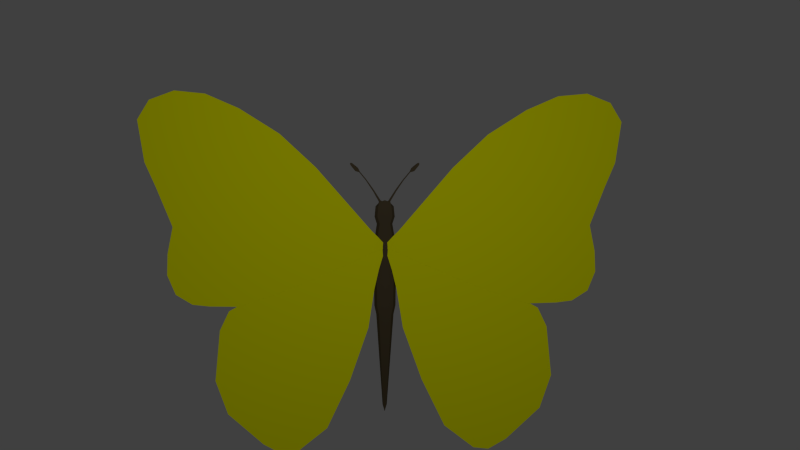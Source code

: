 # Source: butterfly.blend  (saved by Blender 2.70.0; exported with 4.5.12 LTS)
import bpy
from mathutils import Matrix  # noqa: F401  (used for matrix-valued properties, if any)

bpy.ops.wm.read_factory_settings(use_empty=True)
scene = bpy.context.scene
scene.name = 'Scene'

# ---- collections
col_collection_1 = bpy.data.collections.new('Collection 1'); scene.collection.children.link(col_collection_1)

# ---- materials (node trees are filled in below, after node groups)
mat_body = bpy.data.materials.new('body')
mat_body.alpha_threshold = 0.0
mat_body.use_transparent_shadow = False
mat_body.diffuse_color = (0.0985, 0.07469, 0.0419, 1.0)
mat_body.roughness = 0.5
mat_body.specular_intensity = 0.04839
mat_body.line_color = (0.0, 0.0, 0.0, 1.0)
mat_wing = bpy.data.materials.new('wing')
mat_wing.alpha_threshold = 0.0
mat_wing.use_transparent_shadow = False
mat_wing.diffuse_color = (0.9768, 1.0, 0.0, 1.0)
mat_wing.roughness = 0.5
mat_wing.specular_intensity = 0.0
mat_wing.line_color = (0.0, 0.0, 0.0, 1.0)

# ---- node groups
ng_auto_smooth = bpy.data.node_groups.new('Auto Smooth', 'GeometryNodeTree')
_s = ng_auto_smooth.interface.new_socket(name='Geometry', in_out='OUTPUT', socket_type='NodeSocketGeometry')
_s = ng_auto_smooth.interface.new_socket(name='Geometry', in_out='INPUT', socket_type='NodeSocketGeometry')
_s = ng_auto_smooth.interface.new_socket(name='Angle', in_out='INPUT', socket_type='NodeSocketFloat')
_s.subtype = 'ANGLE'
_s.min_value = 0.0
_s.max_value = 3.142
ng_auto_smooth.is_modifier = True
_N = ng_auto_smooth.nodes; _L = ng_auto_smooth.links
n0 = _N.new('NodeGroupOutput'); n0.name = 'Group Output'; n0.location = (480, -100)
n1 = _N.new('NodeGroupInput'); n1.name = 'Group Input'; n1.location = (-420, -300)
n2 = _N.new('NodeGroupInput'); n2.name = 'Group Input.001'; n2.location = (-60, -100)
n3 = _N.new('GeometryNodeSetShadeSmooth'); n3.name = 'Set Shade Smooth'; n3.location = (120, -100)
n3.domain = 'EDGE'
n4 = _N.new('GeometryNodeSetShadeSmooth'); n4.name = 'Set Shade Smooth.001'; n4.location = (300, -100)
n5 = _N.new('GeometryNodeInputMeshEdgeAngle'); n5.name = 'Edge Angle'; n5.location = (-420, -220)
n6 = _N.new('GeometryNodeInputEdgeSmooth'); n6.name = 'Is Edge Smooth'; n6.location = (-60, -160)
n7 = _N.new('GeometryNodeInputShadeSmooth'); n7.name = 'Is Face Smooth'; n7.location = (-240, -340)
n8 = _N.new('FunctionNodeBooleanMath'); n8.name = 'Boolean Math'; n8.location = (-60, -220)
n9 = _N.new('FunctionNodeCompare'); n9.name = 'Compare'; n9.location = (-240, -180)
n9.operation = 'LESS_EQUAL'
_L.new(n5.outputs[0], n9.inputs[0])
_L.new(n4.outputs[0], n0.inputs[0])
_L.new(n1.outputs[1], n9.inputs[1])
_L.new(n9.outputs[0], n8.inputs[0])
_L.new(n7.outputs[0], n8.inputs[1])
_L.new(n2.outputs[0], n3.inputs[0])
_L.new(n6.outputs[0], n3.inputs[1])
_L.new(n3.outputs[0], n4.inputs[0])
_L.new(n8.outputs[0], n3.inputs[2])
n0.is_active_output = True

# ---- material node trees

# ---- world
world_world = bpy.data.worlds.new('World'); scene.world = world_world
world_world.color = (0.05088, 0.05088, 0.05088)
world_world.use_sun_shadow = False
world_world.sun_shadow_jitter_overblur = 0.0
world_world.cycles.sampling_method = 'MANUAL'
world_world.cycles.sample_map_resolution = 256

# ---- cameras
cam_camera = bpy.data.cameras.new('Camera')
cam_camera.clip_end = 100.0
cam_camera.lens = 35.0
cam_camera.sensor_width = 32.0
cam_camera.sensor_height = 18.0
cam_camera.ortho_scale = 7.314
cam_camera.dof.focus_distance = 0.0
cam_camera.dof.aperture_fstop = 128.0

# ---- lights
light_lamp = bpy.data.lights.new('Lamp', 'POINT')
light_lamp.transmission_factor = 0.0
light_lamp.cutoff_distance = 30.0
light_lamp.energy = 100.0
light_lamp.shadow_buffer_clip_start = 1.001
light_lamp.shadow_soft_size = 0.1
light_lamp.shadow_maximum_resolution = 0.006
light_lamp.use_absolute_resolution = True
light_lamp.cycles.use_multiple_importance_sampling = False

# ---- meshes
me_ybf = bpy.data.meshes.new('ybf')
me_ybf.from_pydata([(0.0745, 0.02534, 0.08612), (0.06776, 0.5157, 0.1058), (0.0745, 0.02534, 0.01637), (0.06776, 0.524, 0.03654), (0.05128, 0.5889, 0.1142), (0.05128, 0.5995, 0.0453), (0.01343, 1.372, 0.1827), (0.01343, 1.376, 0.1569), (0.04406, -0.1682, 0.08612), (0.04406, -0.1682, 0.01637), (0.05486, -0.3169, 0.08612), (0.05486, -0.3169, 0.01637), (0.06334, -0.2294, 0.01637), (0.06334, -0.2294, 0.08612), (0.04885, -0.3457, 0.07918), (0.04885, -0.3457, 0.0233), (0.02363, -0.3591, 0.02429), (0.02363, -0.3591, 0.07819), (0.09914, -0.4452, 0.04012), (0.09914, -0.4435, 0.03115), (0.08898, -0.4503, 0.02983), (0.08898, -0.452, 0.03881), (0.2149, -0.6015, 0.008157), (0.2149, -0.6004, 0.002363), (0.2092, -0.6059, 0.001315), (0.2092, -0.607, 0.007109), (0.03418, -0.3656, 0.06589), (0.03418, -0.3656, 0.03659), (0.04822, -0.3578, 0.03659), (0.04822, -0.3578, 0.06589), (0.01813, 1.375, 0.1689), (0.07323, 0.5944, 0.07834), (0.08971, 0.5199, 0.07038), (0.09644, 0.02534, 0.05124), (0.08529, -0.2294, 0.04753), (0.07681, -0.3169, 0.04733), (0.06601, -0.1682, 0.06275), (0.04885, -0.3457, 0.05124), (0.2477, -0.6142, 0.01526), (0.2477, -0.6096, -0.008936), (0.224, -0.6325, -0.01332), (0.224, -0.6371, 0.01088), (0.2857, -0.6594, 0.002317), (0.2857, -0.6563, -0.0136), (0.2701, -0.6714, -0.01648), (0.2701, -0.6744, -0.0005631), (0.2923, -0.6728, -0.004304), (0.2923, -0.6712, -0.01239), (0.2844, -0.6789, -0.01386), (0.2844, -0.6804, -0.005767), (0.1527, -0.5385, 0.01411), (0.1591, -0.5327, 0.01523), (0.1527, -0.5397, 0.02047), (0.1591, -0.5339, 0.02159), (0.07035, 0.3309, 0.02357), (0.07035, 0.3286, 0.09326), (0.09229, 0.3298, 0.05793), (0.06547, -0.06336, -0.006011), (0.06777, 0.05979, -0.006011), (0.1138, -0.1106, -0.01092), (0.1138, 0.07601, -0.01092), (0.2553, -0.2731, -0.01092), (0.2485, 0.1415, -0.01092), (0.5749, -0.64, -0.01092), (0.5749, 0.2832, -0.01092), (0.875, -0.92, -0.01092), (0.875, 0.4028, -0.01092), (1.207, -1.129, -0.01092), (1.207, 0.5126, -0.01092), (1.482, -1.248, -0.01092), (1.452, 0.5074, -0.01092), (1.734, -1.272, -0.01092), (1.725, 0.4077, -0.01092), (1.749, -0.1493, -0.01092), (1.569, -0.3115, -0.01092), (1.79, 0.07249, -0.01092), (1.459, -0.07009, -0.01092), (1.569, -0.6571, -0.01092), (1.974, -0.6812, -0.01092), (2.032, -1.031, -0.01092), (1.476, -0.8093, -0.01092), (0.06609, 0.05934, -0.005684), (0.05432, 0.2172, -0.005684), (0.1206, 0.07613, -0.01059), (0.09248, 0.3782, -0.01059), (0.2672, 0.1234, -0.01059), (0.1436, 0.7006, -0.01059), (0.4086, 0.185, -0.01059), (0.3, 1.138, -0.01059), (0.8156, 0.3456, -0.01059), (0.4902, 1.529, -0.01059), (1.143, 0.4649, -0.01059), (0.7371, 1.719, -0.01059), (1.369, 0.7067, -0.01059), (1.014, 1.653, -0.01059), (1.406, 1.121, -0.01059), (1.305, 1.396, -0.01059), (0.01156, -0.004982, 0.01508), (0.01156, 0.04082, 0.01508), (0.01156, 0.03951, 0.0154), (0.01156, 0.07836, 0.0154), (1.881, -0.4719, -0.01092), (1.569, -0.4843, -0.01092), (0.8633, 1.734, -0.01059), (1.294, 0.5485, -0.01059), (1.794, 0.2464, -0.01092), (1.589, 0.4914, -0.01092), (1.936, -1.194, -0.01092), (0.06547, -0.06336, -0.007797), (0.06777, 0.05979, -0.007797), (0.1138, -0.1106, -0.01271), (0.1138, 0.07601, -0.01271), (0.2553, -0.2731, -0.01271), (0.2485, 0.1415, -0.01271), (0.5749, -0.64, -0.01271), (0.5749, 0.2832, -0.01271), (0.875, -0.92, -0.01271), (0.875, 0.4028, -0.01271), (1.207, -1.129, -0.01271), (1.207, 0.5126, -0.01271), (1.482, -1.248, -0.01271), (1.452, 0.5074, -0.01271), (1.734, -1.272, -0.01271), (1.725, 0.4077, -0.01271), (1.749, -0.1493, -0.01271), (1.569, -0.3115, -0.01271), (1.79, 0.07249, -0.01271), (1.459, -0.07009, -0.01271), (1.569, -0.6571, -0.01271), (1.974, -0.6812, -0.01271), (2.032, -1.031, -0.01271), (1.476, -0.8093, -0.01271), (0.06609, 0.05934, -0.006489), (0.05432, 0.2172, -0.006489), (0.1206, 0.07613, -0.0114), (0.09248, 0.3782, -0.0114), (0.2672, 0.1234, -0.0114), (0.1436, 0.7006, -0.0114), (0.4086, 0.185, -0.0114), (0.3, 1.138, -0.0114), (0.8156, 0.3456, -0.0114), (0.4902, 1.529, -0.0114), (1.143, 0.4649, -0.0114), (0.7371, 1.719, -0.0114), (1.369, 0.7067, -0.0114), (1.014, 1.653, -0.0114), (1.406, 1.121, -0.0114), (1.305, 1.396, -0.0114), (0.01156, -0.004982, 0.00326), (0.01156, 0.04082, 0.00326), (0.01156, 0.03951, 0.004568), (0.01156, 0.07836, 0.004568), (1.881, -0.4719, -0.01271), (1.569, -0.4843, -0.01271), (0.8633, 1.734, -0.0114), (1.294, 0.5485, -0.0114), (1.794, 0.2464, -0.01271), (1.589, 0.4914, -0.01271), (1.936, -1.194, -0.01271), (1.143, -0.6361, -0.01271), (0.1138, -0.03217, -0.01271), (0.8552, -0.4701, -0.01271), (0.06662, -0.001786, -0.007797), (0.5953, -0.3201, -0.01271), (0.2556, -0.1591, -0.01271), (0.1138, -0.002121, -0.01271), (1.207, -0.002121, -0.01271), (0.875, -0.002121, -0.01271), (0.5749, -0.002121, -0.01271), (0.2508, -0.002121, -0.01271), (0.5749, -0.002121, -0.01092), (0.2511, -0.002121, -0.01092), (0.1138, -0.002121, -0.01092), (1.207, -0.002121, -0.01092), (0.875, -0.002121, -0.01092), (0.8552, -0.4701, -0.01092), (0.2552, -0.1588, -0.01092), (1.143, -0.6361, -0.01092), (0.5953, -0.3201, -0.01092), (0.0, 0.5133, 0.1263), (0.0, 0.02534, 0.1068), (-0.0745, 0.02534, 0.08612), (-0.06776, 0.5157, 0.1058), (0.0, 0.5264, 0.01604), (0.0, 0.02534, -0.004281), (-0.0745, 0.02534, 0.01637), (-0.06776, 0.524, 0.03654), (0.0, 0.5857, 0.1347), (-0.05128, 0.5889, 0.1142), (0.0, 0.6026, 0.02489), (-0.05128, 0.5995, 0.0453), (0.0, 1.372, 0.1905), (-0.01343, 1.372, 0.1827), (0.0, 1.378, 0.1494), (-0.01343, 1.376, 0.1569), (0.0, -0.1682, 0.1068), (-0.04406, -0.1682, 0.08612), (0.0, -0.1682, -0.004281), (-0.04406, -0.1682, 0.01637), (0.0, -0.3169, 0.09976), (-0.05486, -0.3169, 0.08612), (0.0, -0.3169, 0.002727), (-0.05486, -0.3169, 0.01637), (-0.06334, -0.2294, 0.01637), (-0.06334, -0.2294, 0.08612), (0.0, -0.2294, -0.004281), (0.0, -0.2294, 0.1068), (0.0, -0.3668, 0.07696), (-0.04885, -0.3457, 0.07918), (0.0, -0.3668, 0.02552), (-0.04885, -0.3457, 0.0233), (-0.02363, -0.3591, 0.02429), (-0.02363, -0.3591, 0.07819), (-0.09914, -0.4452, 0.04012), (-0.09914, -0.4435, 0.03115), (-0.08898, -0.4503, 0.02983), (-0.08898, -0.452, 0.03881), (-0.2149, -0.6015, 0.008157), (-0.2149, -0.6004, 0.002363), (-0.2092, -0.6059, 0.001315), (-0.2092, -0.607, 0.007109), (-0.03418, -0.3656, 0.06589), (-0.03418, -0.3656, 0.03659), (-0.04822, -0.3578, 0.03659), (-0.04822, -0.3578, 0.06589), (-0.01813, 1.375, 0.1689), (-0.07323, 0.5944, 0.07834), (-0.08971, 0.5199, 0.07038), (0.0, 1.438, 0.1782), (-0.09644, 0.02534, 0.05124), (-0.08529, -0.2294, 0.04753), (-0.07681, -0.3169, 0.04733), (-0.06601, -0.1682, 0.06275), (-0.04885, -0.3457, 0.05124), (-0.2477, -0.6142, 0.01526), (-0.2477, -0.6096, -0.008936), (-0.224, -0.6325, -0.01332), (-0.224, -0.6371, 0.01088), (-0.2857, -0.6594, 0.002317), (-0.2857, -0.6563, -0.0136), (-0.2701, -0.6714, -0.01648), (-0.2701, -0.6744, -0.0005631), (-0.2923, -0.6728, -0.004304), (-0.2923, -0.6712, -0.01239), (-0.2844, -0.6789, -0.01386), (-0.2844, -0.6804, -0.005767), (-0.1527, -0.5385, 0.01411), (-0.1591, -0.5327, 0.01523), (-0.1527, -0.5397, 0.02047), (-0.1591, -0.5339, 0.02159), (0.0, 0.3316, 0.002947), (0.0, 0.3279, 0.1139), (-0.07035, 0.3309, 0.02357), (-0.07035, 0.3286, 0.09326), (-0.09229, 0.3298, 0.05793), (-0.0651, -0.06336, -0.00307), (-0.06739, 0.05979, -0.00327), (-0.1138, -0.1106, -0.01092), (-0.1138, 0.07601, -0.01092), (-0.2553, -0.2731, -0.01092), (-0.2485, 0.1415, -0.01092), (-0.5749, -0.64, -0.01092), (-0.5749, 0.2832, -0.01092), (-0.875, -0.92, -0.01092), (-0.875, 0.4028, -0.01092), (-1.207, -1.129, -0.01092), (-1.207, 0.5126, -0.01092), (-1.482, -1.248, -0.01092), (-1.452, 0.5074, -0.01092), (-1.734, -1.272, -0.01092), (-1.725, 0.4077, -0.01092), (-1.749, -0.1493, -0.01092), (-1.569, -0.3115, -0.01092), (-1.79, 0.07249, -0.01092), (-1.459, -0.07009, -0.01092), (-1.569, -0.6571, -0.01092), (-1.974, -0.6812, -0.01092), (-2.032, -1.031, -0.01092), (-1.476, -0.8093, -0.01092), (-0.06575, 0.05934, -0.002799), (-0.05402, 0.2172, -0.001772), (-0.1206, 0.07613, -0.01059), (-0.09248, 0.3782, -0.01059), (-0.2672, 0.1234, -0.01059), (-0.1436, 0.7006, -0.01059), (-0.4086, 0.185, -0.01059), (-0.3, 1.138, -0.01059), (-0.8156, 0.3456, -0.01059), (-0.4902, 1.529, -0.01059), (-1.143, 0.4649, -0.01059), (-0.7371, 1.719, -0.01059), (-1.369, 0.7067, -0.01059), (-1.014, 1.653, -0.01059), (-1.406, 1.121, -0.01059), (-1.305, 1.396, -0.01059), (-0.01251, -0.004982, 0.01434), (-0.01251, 0.04082, 0.01434), (-0.01254, 0.03951, 0.01466), (-0.01254, 0.07836, 0.01466), (-1.881, -0.4719, -0.01092), (-1.569, -0.4843, -0.01092), (-0.8633, 1.734, -0.01059), (-1.294, 0.5485, -0.01059), (-1.794, 0.2464, -0.01092), (-1.589, 0.4914, -0.01092), (-1.936, -1.194, -0.01092), (-0.06494, -0.06336, -0.004849), (-0.06723, 0.05979, -0.005049), (-0.1138, -0.1106, -0.01271), (-0.1138, 0.07601, -0.01271), (-0.2553, -0.2731, -0.01271), (-0.2485, 0.1415, -0.01271), (-0.5749, -0.64, -0.01271), (-0.5749, 0.2832, -0.01271), (-0.875, -0.92, -0.01271), (-0.875, 0.4028, -0.01271), (-1.207, -1.129, -0.01271), (-1.207, 0.5126, -0.01271), (-1.482, -1.248, -0.01271), (-1.452, 0.5074, -0.01271), (-1.734, -1.272, -0.01271), (-1.725, 0.4077, -0.01271), (-1.749, -0.1493, -0.01271), (-1.569, -0.3115, -0.01271), (-1.79, 0.07249, -0.01271), (-1.459, -0.07009, -0.01271), (-1.569, -0.6571, -0.01271), (-1.974, -0.6812, -0.01271), (-2.032, -1.031, -0.01271), (-1.476, -0.8093, -0.01271), (-0.06568, 0.05934, -0.0036), (-0.05395, 0.2172, -0.002574), (-0.1206, 0.07613, -0.0114), (-0.09248, 0.3782, -0.0114), (-0.2672, 0.1234, -0.0114), (-0.1436, 0.7006, -0.0114), (-0.4086, 0.185, -0.0114), (-0.3, 1.138, -0.0114), (-0.8156, 0.3456, -0.0114), (-0.4902, 1.529, -0.0114), (-1.143, 0.4649, -0.0114), (-0.7371, 1.719, -0.0114), (-1.369, 0.7067, -0.0114), (-1.014, 1.653, -0.0114), (-1.406, 1.121, -0.0114), (-1.305, 1.396, -0.0114), (-0.01148, -0.004982, 0.002566), (-0.01148, 0.04082, 0.002566), (-0.01159, 0.03951, 0.003869), (-0.01159, 0.07836, 0.003869), (-1.881, -0.4719, -0.01271), (-1.569, -0.4843, -0.01271), (-0.8633, 1.734, -0.0114), (-1.294, 0.5485, -0.0114), (-1.794, 0.2464, -0.01271), (-1.589, 0.4914, -0.01271), (-1.936, -1.194, -0.01271), (-1.143, -0.6361, -0.01271), (-0.1138, -0.03217, -0.01271), (-0.8552, -0.4701, -0.01271), (-0.06609, -0.001786, -0.004949), (-0.5953, -0.3201, -0.01271), (-0.2556, -0.1591, -0.01271), (-0.1138, -0.002121, -0.01271), (-1.207, -0.002121, -0.01271), (-0.875, -0.002121, -0.01271), (-0.5749, -0.002121, -0.01271), (-0.2508, -0.002121, -0.01271), (-0.5749, -0.002121, -0.01092), (-0.2511, -0.002121, -0.01092), (-0.1138, -0.002121, -0.01092), (-1.207, -0.002121, -0.01092), (-0.875, -0.002121, -0.01092), (-0.8552, -0.4701, -0.01092), (-0.2552, -0.1588, -0.01092), (-1.143, -0.6361, -0.01092), (-0.5953, -0.3201, -0.01092)], [], [(33, 0, 8, 36), (56, 32, 1, 55), (3, 183, 189, 5), (251, 180, 0, 55), (54, 2, 184, 250), (187, 4, 6, 191), (1, 32, 31, 4), (179, 1, 4, 187), (30, 228, 6), (5, 189, 193, 7), (4, 31, 30, 6), (34, 13, 10, 35), (184, 2, 9, 197), (0, 180, 195, 8), (199, 207, 17), (205, 12, 11, 201), (13, 206, 199, 10), (36, 8, 13, 34), (197, 9, 12, 205), (8, 195, 206, 13), (209, 16, 17, 207), (35, 10, 14, 37), (201, 11, 15, 16), (209, 201, 16), (10, 199, 17, 14), (26, 27, 20, 21), (50, 51, 23, 24), (28, 29, 18, 19), (27, 28, 19, 20), (29, 26, 21, 18), (25, 24, 40, 41), (52, 50, 24, 25), (53, 52, 25, 22), (51, 53, 22, 23), (17, 16, 27, 26), (15, 37, 14, 29, 28), (16, 15, 28, 27), (14, 17, 26, 29), (32, 3, 5, 31), (31, 5, 7, 30), (7, 193, 228), (54, 3, 32, 56), (9, 36, 34, 12), (12, 34, 35, 11), (2, 33, 36, 9), (11, 35, 37, 15), (40, 39, 43, 44), (22, 25, 41, 38), (23, 22, 38, 39), (24, 23, 39, 40), (42, 45, 49, 46), (41, 40, 44, 45), (38, 41, 45, 42), (39, 38, 42, 43), (48, 47, 46, 49), (43, 42, 46, 47), (44, 43, 47, 48), (45, 44, 48, 49), (30, 7, 228), (228, 191, 6), (20, 19, 51, 50), (21, 20, 50, 52), (18, 21, 52, 53), (19, 18, 53, 51), (33, 56, 55, 0), (179, 251, 55, 1), (3, 54, 250, 183), (2, 54, 56, 33), (58, 57, 59, 172, 60), (60, 172, 171, 62), (62, 171, 170, 64), (64, 170, 174, 66), (66, 174, 173, 68), (68, 173, 76, 70), (77, 78, 101, 102), (69, 71, 107, 80), (76, 75, 105), (76, 74, 73, 75), (80, 79, 78, 77), (82, 81, 83, 84), (84, 83, 85, 86), (86, 85, 87, 88), (88, 87, 89, 90), (90, 89, 91, 92), (103, 104, 93, 94), (94, 93, 95, 96), (57, 58, 98, 97), (81, 82, 100, 99), (102, 101, 73, 74), (92, 91, 104, 103), (76, 105, 72, 106), (70, 76, 106), (80, 107, 79), (162, 160, 110, 108), (160, 164, 112, 110), (164, 163, 114, 112), (163, 161, 116, 114), (161, 159, 118, 116), (159, 127, 125, 153, 128, 131), (128, 153, 152, 129), (120, 131, 158, 122), (127, 156, 126), (127, 126, 124, 125), (131, 128, 129, 130), (133, 135, 134, 132), (135, 137, 136, 134), (137, 139, 138, 136), (139, 141, 140, 138), (141, 143, 142, 140), (154, 145, 144, 155), (145, 147, 146, 144), (108, 148, 149, 109, 162), (132, 150, 151, 133), (153, 125, 124, 152), (143, 154, 155, 142), (127, 157, 123, 156), (121, 157, 127), (131, 130, 158), (106, 157, 121, 70), (57, 108, 110, 59), (96, 147, 145, 94), (81, 132, 134, 83), (58, 109, 149, 98), (64, 115, 113, 62), (88, 139, 137, 86), (104, 155, 144, 93), (67, 118, 120, 69), (100, 151, 150, 99), (83, 134, 136, 85), (59, 110, 112, 61), (78, 129, 152, 101), (66, 117, 115, 64), (90, 141, 139, 88), (107, 158, 130, 79), (93, 144, 146, 95), (69, 120, 122, 71), (99, 150, 132, 81), (85, 136, 138, 87), (73, 124, 126, 75), (61, 112, 114, 63), (94, 145, 154, 103), (92, 143, 141, 90), (79, 130, 129, 78), (68, 119, 117, 66), (72, 123, 157, 106), (84, 135, 133, 82), (105, 156, 123, 72), (60, 111, 109, 58), (95, 146, 147, 96), (97, 148, 108, 57), (63, 114, 116, 65), (87, 138, 140, 89), (101, 152, 124, 73), (75, 126, 156, 105), (103, 154, 143, 92), (70, 121, 119, 68), (98, 149, 148, 97), (86, 137, 135, 84), (71, 122, 158, 107), (62, 113, 111, 60), (82, 133, 151, 100), (91, 142, 155, 104), (65, 116, 118, 67), (89, 140, 142, 91), (166, 127, 159), (118, 159, 131, 120), (169, 168, 163, 164), (162, 165, 160), (168, 167, 161, 163), (165, 169, 164, 160), (167, 166, 159, 161), (115, 117, 167, 168), (113, 115, 168, 169), (111, 113, 169, 165), (119, 121, 127, 166), (109, 111, 165, 162), (117, 119, 166, 167), (171, 176, 178, 170), (173, 177, 80, 77, 102, 74, 76), (170, 178, 175, 174), (171, 172, 176), (174, 175, 177, 173), (176, 61, 63, 178), (172, 59, 61, 176), (177, 67, 69, 80), (175, 65, 67, 177), (178, 63, 65, 175), (229, 232, 196, 181), (254, 253, 182, 227), (186, 190, 189, 183), (251, 253, 181, 180), (252, 250, 184, 185), (187, 191, 192, 188), (182, 188, 226, 227), (179, 187, 188, 182), (225, 192, 228), (190, 194, 193, 189), (188, 192, 225, 226), (230, 231, 200, 204), (184, 197, 198, 185), (181, 196, 195, 180), (199, 212, 207), (205, 201, 202, 203), (204, 200, 199, 206), (232, 230, 204, 196), (197, 205, 203, 198), (196, 204, 206, 195), (209, 207, 212, 211), (231, 233, 208, 200), (201, 211, 210, 202), (209, 211, 201), (200, 208, 212, 199), (221, 216, 215, 222), (246, 219, 218, 247), (223, 214, 213, 224), (222, 215, 214, 223), (224, 213, 216, 221), (220, 237, 236, 219), (248, 220, 219, 246), (249, 217, 220, 248), (247, 218, 217, 249), (212, 221, 222, 211), (210, 223, 224, 208, 233), (211, 222, 223, 210), (208, 224, 221, 212), (227, 226, 190, 186), (226, 225, 194, 190), (194, 228, 193), (252, 254, 227, 186), (198, 203, 230, 232), (203, 202, 231, 230), (185, 198, 232, 229), (202, 210, 233, 231), (236, 240, 239, 235), (217, 234, 237, 220), (218, 235, 234, 217), (219, 236, 235, 218), (238, 242, 245, 241), (237, 241, 240, 236), (234, 238, 241, 237), (235, 239, 238, 234), (244, 245, 242, 243), (239, 243, 242, 238), (240, 244, 243, 239), (241, 245, 244, 240), (225, 228, 194), (228, 192, 191), (215, 246, 247, 214), (216, 248, 246, 215), (213, 249, 248, 216), (214, 247, 249, 213), (229, 181, 253, 254), (179, 182, 253, 251), (186, 183, 250, 252), (185, 229, 254, 252), (256, 258, 370, 257, 255), (258, 260, 369, 370), (260, 262, 368, 369), (262, 264, 372, 368), (264, 266, 371, 372), (266, 268, 274, 371), (275, 300, 299, 276), (267, 278, 305, 269), (274, 303, 273), (274, 273, 271, 272), (278, 275, 276, 277), (280, 282, 281, 279), (282, 284, 283, 281), (284, 286, 285, 283), (286, 288, 287, 285), (288, 290, 289, 287), (301, 292, 291, 302), (292, 294, 293, 291), (255, 295, 296, 256), (279, 297, 298, 280), (300, 272, 271, 299), (290, 301, 302, 289), (274, 304, 270, 303), (268, 304, 274), (278, 277, 305), (360, 306, 308, 358), (358, 308, 310, 362), (362, 310, 312, 361), (361, 312, 314, 359), (359, 314, 316, 357), (357, 329, 326, 351, 323, 325), (326, 327, 350, 351), (318, 320, 356, 329), (325, 324, 354), (325, 323, 322, 324), (329, 328, 327, 326), (331, 330, 332, 333), (333, 332, 334, 335), (335, 334, 336, 337), (337, 336, 338, 339), (339, 338, 340, 341), (352, 353, 342, 343), (343, 342, 344, 345), (306, 360, 307, 347, 346), (330, 331, 349, 348), (351, 350, 322, 323), (341, 340, 353, 352), (325, 354, 321, 355), (319, 325, 355), (329, 356, 328), (304, 268, 319, 355), (255, 257, 308, 306), (294, 292, 343, 345), (279, 281, 332, 330), (256, 296, 347, 307), (262, 260, 311, 313), (286, 284, 335, 337), (302, 291, 342, 353), (265, 267, 318, 316), (298, 297, 348, 349), (281, 283, 334, 332), (257, 259, 310, 308), (276, 299, 350, 327), (264, 262, 313, 315), (288, 286, 337, 339), (305, 277, 328, 356), (291, 293, 344, 342), (267, 269, 320, 318), (297, 279, 330, 348), (283, 285, 336, 334), (271, 273, 324, 322), (259, 261, 312, 310), (292, 301, 352, 343), (290, 288, 339, 341), (277, 276, 327, 328), (266, 264, 315, 317), (270, 304, 355, 321), (282, 280, 331, 333), (303, 270, 321, 354), (258, 256, 307, 309), (293, 294, 345, 344), (295, 255, 306, 346), (261, 263, 314, 312), (285, 287, 338, 336), (299, 271, 322, 350), (273, 303, 354, 324), (301, 290, 341, 352), (268, 266, 317, 319), (296, 295, 346, 347), (284, 282, 333, 335), (269, 305, 356, 320), (260, 258, 309, 311), (280, 298, 349, 331), (289, 302, 353, 340), (263, 265, 316, 314), (287, 289, 340, 338), (364, 357, 325), (316, 318, 329, 357), (367, 362, 361, 366), (360, 358, 363), (366, 361, 359, 365), (363, 358, 362, 367), (365, 359, 357, 364), (313, 366, 365, 315), (311, 367, 366, 313), (309, 363, 367, 311), (317, 364, 325, 319), (307, 360, 363, 309), (315, 365, 364, 317), (369, 368, 376, 374), (371, 274, 272, 300, 275, 278, 375), (368, 372, 373, 376), (369, 374, 370), (372, 371, 375, 373), (374, 376, 261, 259), (370, 374, 259, 257), (375, 278, 267, 265), (373, 375, 265, 263), (376, 373, 263, 261)])
me_ybf.polygons.foreach_set('use_smooth', [True] * 374)
me_ybf.polygons.foreach_set('material_index', [0, 0, 0, 0, 0, 0, 0, 0, 0, 0, 0, 0, 0, 0, 0, 0, 0, 0, 0, 0, 0, 0, 0, 0, 0, 0, 0, 0, 0, 0, 0, 0, 0, 0, 0, 0, 0, 0, 0, 0, 0, 0, 0, 0, 0, 0, 0, 0, 0, 0, 0, 0, 0, 0, 0, 0, 0, 0, 0, 0, 0, 0, 0, 0, 0, 0, 0, 0, 1, 1, 1, 1, 1, 1, 1, 1, 1, 1, 1, 1, 1, 1, 1, 1, 1, 1, 1, 1, 1, 1, 1, 1, 1, 1, 1, 1, 1, 1, 1, 1, 1, 1, 1, 1, 1, 1, 1, 1, 1, 1, 1, 1, 1, 1, 1, 1, 1, 1, 1, 1, 1, 1, 1, 1, 1, 1, 1, 1, 1, 1, 1, 1, 1, 1, 1, 1, 1, 1, 1, 1, 1, 1, 1, 1, 1, 1, 1, 1, 1, 1, 1, 1, 1, 1, 1, 1, 1, 1, 1, 1, 1, 1, 1, 1, 1, 1, 1, 1, 1, 1, 1, 1, 1, 1, 1, 1, 1, 1, 1, 1, 1, 1, 1, 1, 1, 1, 1, 0, 0, 0, 0, 0, 0, 0, 0, 0, 0, 0, 0, 0, 0, 0, 0, 0, 0, 0, 0, 0, 0, 0, 0, 0, 0, 0, 0, 0, 0, 0, 0, 0, 0, 0, 0, 0, 0, 0, 0, 0, 0, 0, 0, 0, 0, 0, 0, 0, 0, 0, 0, 0, 0, 0, 0, 0, 0, 0, 0, 0, 0, 0, 0, 0, 0, 0, 0, 1, 1, 1, 1, 1, 1, 1, 1, 1, 1, 1, 1, 1, 1, 1, 1, 1, 1, 1, 1, 1, 1, 1, 1, 1, 1, 1, 1, 1, 1, 1, 1, 1, 1, 1, 1, 1, 1, 1, 1, 1, 1, 1, 1, 1, 1, 1, 1, 1, 1, 1, 1, 1, 1, 1, 1, 1, 1, 1, 1, 1, 1, 1, 1, 1, 1, 1, 1, 1, 1, 1, 1, 1, 1, 1, 1, 1, 1, 1, 1, 1, 1, 1, 1, 1, 1, 1, 1, 1, 1, 1, 1, 1, 1, 1, 1, 1, 1, 1, 1, 1, 1, 1, 1, 1, 1, 1, 1, 1, 1, 1, 1, 1, 1, 1, 1, 1, 1, 1])
me_ybf.materials.append(mat_body)
me_ybf.materials.append(mat_wing)
me_ybf.use_remesh_preserve_volume = False
me_ybf.use_remesh_preserve_attributes = False
me_ybf.use_mirror_vertex_groups = False
me_ybf.update()
arm_bfly = bpy.data.armatures.new('bfly')  # bones are not reproduced

# ---- objects
ob_bfly_skel = bpy.data.objects.new('bfly skel', arm_bfly)
ob_yellow_bfly = bpy.data.objects.new('yellow bfly', me_ybf)
ob_lamp = bpy.data.objects.new('Lamp', light_lamp)
ob_camera = bpy.data.objects.new('Camera', cam_camera)

# ---- transforms, parenting, visibility, modifiers, constraints
ob_bfly_skel.location = (0.0, -0.3655, -0.1269)
ob_bfly_skel.rotation_euler = (-4.756, 2.218e-16, 2.123e-16)
ob_bfly_skel.show_in_front = True
ob_bfly_skel.lineart.crease_threshold = 0.0
ob_yellow_bfly.parent = ob_bfly_skel
ob_yellow_bfly.matrix_parent_inverse = Matrix(((1.0, 2.318e-16, 2.218e-16, 9.114e-17), (2.318e-16, -0.04373, -0.999, -0.04497), (-2.218e-16, 0.999, -0.04373, 0.3639), (0.0, 0.0, 0.0, 1.0)))
ob_yellow_bfly.location = (8.502e-17, -0.3829, -2.27e-08)
ob_yellow_bfly.lineart.crease_threshold = 0.0
_vg = ob_yellow_bfly.vertex_groups.new(name='backbone')
for _i, _w in zip([0, 1, 2, 3, 4, 5, 6, 7, 8, 9, 10, 11, 12, 13, 14, 15, 16, 17, 18, 19, 20, 21, 22, 23, 24, 25, 26, 27, 28, 29, 30, 31, 32, 33, 34, 35, 36, 37, 38, 39, 40, 41, 42, 43, 44, 45, 46, 47, 48, 49, 50, 51, 52, 53, 54, 55, 56, 58, 81, 88, 90, 92, 94, 95, 96, 97, 98, 99, 100, 103, 139, 141, 143, 145, 146, 147, 148, 149, 150, 151, 154, 179, 180, 181, 182, 183, 184, 185, 186, 187, 188, 189, 190, 191, 192, 193, 194, 195, 196, 197, 198, 199, 200, 201, 202, 203, 204, 205, 206, 207, 208, 209, 210, 211, 212, 213, 214, 215, 216, 217, 218, 219, 220, 221, 222, 223, 224, 225, 226, 227, 228, 229, 230, 231, 232, 233, 234, 235, 236, 237, 238, 239, 240, 241, 242, 243, 244, 245, 246, 247, 248, 249, 250, 251, 252, 253, 254, 264, 266, 268, 271, 272, 273, 274, 275, 276, 278, 286, 287, 288, 289, 290, 291, 292, 293, 294, 295, 296, 297, 298, 299, 300, 301, 302, 303, 304, 308, 315, 317, 319, 322, 323, 324, 325, 326, 327, 329, 337, 338, 339, 340, 341, 342, 343, 344, 345, 346, 347, 348, 349, 350, 351, 352, 353, 354, 355, 364, 371], [1.0, 1.0, 1.0, 1.0, 1.0, 1.0, 1.0, 1.0, 0.9991, 1.0, 1.0, 1.0, 1.0, 1.0, 1.0, 1.0, 1.0, 1.0, 1.0, 1.0, 1.0, 1.0, 1.0, 1.0, 1.0, 1.0, 1.0, 1.0, 1.0, 1.0, 1.0, 1.0, 1.0, 0.9657, 1.0, 0.9997, 1.0, 1.0, 1.0, 1.0, 1.0, 1.0, 1.0, 1.0, 1.0, 1.0, 1.0, 1.0, 1.0, 1.0, 1.0, 1.0, 1.0, 1.0, 1.0, 1.0, 1.0, 2.959e-05, 0.0005598, 0.0, 0.0, 9.274e-12, 0.0, 0.0, 0.0, 1.0, 0.9999, 1.0, 0.9987, 2.922e-23, 0.0, 0.0, 1.043e-11, 0.0, 0.0, 0.0, 0.9996, 0.9933, 0.9842, 0.9999, 3.894e-23, 1.0, 1.0, 0.9998, 1.0, 1.0, 1.0, 1.0, 1.0, 1.0, 1.0, 1.0, 1.0, 1.0, 1.0, 1.0, 1.0, 0.9999, 0.997, 1.0, 1.0, 1.0, 1.0, 1.0, 1.0, 1.0, 1.0, 1.0, 1.0, 1.0, 1.0, 1.0, 1.0, 1.0, 1.0, 1.0, 1.0, 1.0, 1.0, 1.0, 1.0, 1.0, 1.0, 1.0, 1.0, 1.0, 1.0, 1.0, 1.0, 0.991, 1.0, 1.0, 1.0, 1.0, 0.9809, 1.0, 1.0, 1.0, 1.0, 1.0, 1.0, 1.0, 1.0, 1.0, 1.0, 1.0, 1.0, 1.0, 1.0, 1.0, 1.0, 1.0, 1.0, 1.0, 0.9997, 1.0, 1.0, 0.0, 0.0, 0.0, 0.0, 0.0, 0.0, 0.0, 0.0, 0.0, 0.0, 0.0, 0.0, 0.0, 0.0, 1.82e-10, 0.0, 1.129e-12, 0.0, 0.0, 1.0, 1.0, 1.0, 1.0, 0.0, 0.0, 5.51e-06, 0.0, 0.0, 0.0, 9.823e-05, 0.0, 0.0, 0.0, 0.0, 0.0, 0.0, 0.0, 0.0, 0.0, 0.0, 0.0, 0.0, 0.0, 0.0, 1.9e-10, 0.0, 8.396e-13, 0.0, 0.0, 0.9995, 0.9993, 0.9999, 1.0, 0.0, 0.0, 5.833e-06, 0.0, 0.0, 0.0, 0.0, 0.0]): _vg.add([_i], _w, 'REPLACE')
_vg = ob_yellow_bfly.vertex_groups.new(name='right wing')
for _i, _w in zip([1, 2, 3, 4, 5, 6, 7, 8, 9, 10, 11, 12, 13, 14, 15, 16, 17, 26, 27, 28, 29, 30, 31, 33, 34, 35, 36, 37, 54, 55, 57, 58, 59, 60, 61, 62, 63, 64, 65, 66, 67, 68, 69, 70, 71, 72, 73, 74, 75, 76, 77, 78, 79, 80, 81, 82, 83, 84, 85, 86, 87, 88, 89, 90, 91, 92, 93, 94, 95, 96, 97, 98, 99, 100, 101, 102, 103, 104, 105, 106, 107, 108, 109, 110, 111, 112, 113, 114, 115, 116, 117, 118, 119, 120, 121, 122, 123, 124, 125, 126, 127, 128, 129, 130, 131, 132, 133, 134, 135, 136, 137, 138, 139, 140, 141, 142, 143, 144, 145, 146, 147, 148, 149, 150, 151, 152, 153, 154, 155, 156, 157, 158, 159, 160, 161, 162, 163, 164, 165, 166, 167, 168, 169, 170, 171, 172, 173, 174, 175, 176, 177, 178, 179, 181, 183, 184, 187, 188, 189, 190, 191, 192, 193, 194, 195, 196, 197, 198, 199, 200, 201, 202, 204, 205, 206, 207, 208, 209, 210, 211, 212, 215, 216, 221, 222, 223, 224, 225, 226, 228, 229, 231, 233, 251, 295, 296, 297, 298, 346, 347, 348, 349], [0.0, 0.0, 0.0, 0.0, 0.0, 0.0, 0.0, 0.0, 2.137e-10, 0.0, 3.112e-18, 7.037e-06, 0.0, 0.0, 0.0, 0.0, 0.0, 0.0, 0.0, 0.0, 0.0, 0.0, 0.0, 0.0, 0.0, 0.0, 0.0, 0.0, 0.0, 0.0, 0.5, 0.5033, 1.0, 1.0, 1.0, 0.9999, 1.0, 1.0, 1.0, 1.0, 1.0, 1.0, 1.0, 1.0, 1.0, 1.0, 1.0, 1.0, 1.0, 1.0, 1.0, 1.0, 1.0, 1.0, 0.5, 0.5, 0.9961, 0.999, 0.9991, 1.0, 1.0, 1.0, 1.0, 1.0, 1.0, 1.0, 1.0, 1.0, 1.0, 1.0, 0.0, 1.609e-31, 2.263e-30, 8.424e-20, 1.0, 1.0, 1.0, 1.0, 1.0, 1.0, 1.0, 0.5, 0.5031, 1.0, 1.0, 0.9826, 0.9999, 1.0, 1.0, 1.0, 1.0, 0.9999, 1.0, 1.0, 1.0, 1.0, 1.0, 0.9999, 1.0, 1.0, 1.0, 1.0, 1.0, 1.0, 1.0, 0.5, 0.5, 1.0, 0.9999, 1.0, 1.0, 1.0, 1.0, 1.0, 1.0, 1.0, 1.0, 1.0, 0.9919, 1.0, 1.0, 1.085e-09, 5.949e-07, 6.557e-10, 2.735e-05, 1.0, 1.0, 0.9519, 1.0, 0.9987, 1.0, 1.0, 1.0, 1.0, 1.0, 0.5001, 1.0, 1.0, 1.0, 1.0, 1.0, 1.0, 0.9789, 1.0, 1.0, 0.9995, 1.0, 1.0, 1.0, 1.0, 1.0, 1.0, 0.0, 0.0, 0.0, 0.0, 0.0, 0.0, 0.0, 0.0, 0.0, 0.0, 0.0, 0.0, 0.0, 0.0, 0.0, 0.0, 0.0, 0.0, 0.0, 0.0, 0.0, 0.0, 0.0, 0.0, 0.0, 0.0, 0.0, 0.0, 0.0, 0.0, 0.0, 0.0, 0.0, 0.0, 0.0, 0.0, 0.0, 0.0, 0.0, 0.0, 0.0, 0.0, 0.0, 0.0, 0.0, 0.0, 0.0, 0.0, 0.0, 0.0]): _vg.add([_i], _w, 'REPLACE')
_vg = ob_yellow_bfly.vertex_groups.new(name='left wing')
for _i, _w in zip([0, 1, 2, 3, 4, 5, 6, 7, 8, 9, 10, 11, 12, 13, 14, 15, 16, 17, 18, 19, 20, 21, 22, 23, 24, 25, 26, 27, 28, 29, 30, 31, 32, 33, 34, 35, 36, 37, 38, 39, 40, 41, 42, 43, 44, 45, 46, 47, 48, 49, 50, 51, 52, 53, 54, 55, 56, 57, 58, 59, 60, 61, 62, 63, 64, 65, 66, 67, 68, 69, 70, 71, 72, 73, 74, 75, 76, 77, 78, 79, 80, 81, 82, 83, 84, 85, 86, 87, 88, 89, 90, 91, 92, 93, 94, 95, 96, 97, 98, 99, 100, 101, 102, 103, 104, 105, 106, 107, 108, 109, 110, 111, 112, 113, 114, 115, 116, 117, 118, 119, 120, 121, 122, 123, 124, 125, 126, 127, 128, 129, 130, 131, 132, 133, 134, 135, 136, 137, 138, 139, 140, 141, 142, 143, 144, 145, 146, 147, 148, 149, 150, 151, 152, 153, 154, 155, 156, 157, 158, 159, 160, 161, 162, 163, 164, 165, 166, 167, 168, 169, 170, 171, 172, 173, 174, 175, 176, 177, 178, 179, 180, 181, 182, 183, 184, 185, 186, 187, 188, 189, 190, 191, 192, 193, 194, 195, 196, 197, 198, 199, 200, 201, 202, 203, 204, 205, 206, 207, 208, 209, 210, 211, 212, 213, 214, 215, 216, 217, 218, 219, 220, 221, 222, 223, 224, 225, 226, 228, 229, 230, 231, 232, 233, 234, 235, 236, 237, 238, 239, 240, 241, 242, 243, 244, 245, 246, 247, 248, 249, 250, 251, 252, 253, 254, 255, 256, 257, 258, 259, 260, 261, 262, 263, 264, 265, 266, 267, 268, 269, 270, 271, 272, 273, 274, 275, 276, 277, 278, 279, 280, 281, 282, 283, 284, 285, 286, 287, 288, 289, 290, 291, 292, 293, 294, 295, 296, 297, 298, 299, 300, 301, 302, 303, 304, 305, 306, 307, 308, 309, 310, 311, 312, 313, 314, 315, 316, 317, 318, 319, 320, 321, 322, 323, 324, 325, 326, 327, 328, 329, 330, 331, 332, 333, 334, 335, 336, 337, 338, 339, 340, 341, 342, 343, 344, 345, 346, 347, 348, 349, 350, 351, 352, 353, 354, 355, 356, 357, 358, 359, 360, 361, 362, 363, 364, 365, 366, 367, 368, 369, 370, 371, 372, 373, 374, 375, 376], [0.0, 0.0, 0.0, 0.0, 0.0, 0.0, 0.0, 0.0, 0.0, 0.0, 0.0, 0.0, 0.0, 0.0, 0.0, 0.0, 0.0, 0.0, 0.0, 0.0, 0.0, 0.0, 0.0, 0.0, 0.0, 0.0, 0.0, 0.0, 0.0, 0.0, 0.0, 0.0, 0.0, 0.0, 0.0, 0.0, 0.0, 0.0, 0.0, 0.0, 0.0, 0.0, 8.415e-28, 9.179e-43, 0.0, 0.0, 7.571e-27, 2.266e-26, 0.0, 1.754e-23, 0.0, 0.0, 0.0, 0.0, 0.0, 0.0, 0.0, 0.0, 0.0, 0.0, 4.718e-32, 3.542e-37, 0.0, 3.403e-27, 4.201e-22, 4.841e-27, 1.448e-22, 8.815e-28, 1.773e-20, 5.516e-18, 3.529e-16, 4.718e-07, 6.796e-15, 5.868e-15, 8.606e-23, 5.224e-12, 7.825e-18, 2.58e-07, 2.069e-18, 5.477e-11, 1.229e-14, 0.0, 0.0, 3.415e-29, 5.759e-34, 7.264e-38, 7.038e-35, 5.624e-19, 3.235e-14, 8.851e-16, 5.119e-08, 5.904e-21, 8.906e-10, 1.558e-13, 4.444e-15, 2.728e-12, 3.978e-09, 0.0, 0.0, 0.0, 0.0, 2.568e-26, 4.677e-15, 1.795e-05, 3.872e-08, 2.15e-08, 4.975e-12, 6.147e-10, 0.0, 0.0, 6.77e-34, 3.462e-34, 2.414e-37, 1.452e-42, 0.0, 0.0, 2.803e-45, 0.0, 3.253e-38, 0.0, 1.009e-22, 0.0, 1.885e-11, 0.0, 1.043e-34, 0.0, 0.0, 2.803e-45, 3.542e-32, 1.398e-16, 2.846e-09, 3.934e-33, 0.0, 0.0, 1.19e-34, 0.0, 9.865e-43, 0.0, 0.0, 0.0, 0.0, 1.318e-34, 0.0, 5.486e-37, 2.413e-40, 4.596e-43, 8.164e-33, 2.122e-31, 0.0, 0.0, 0.0, 0.0, 3.801e-23, 3.179e-35, 7.886e-33, 0.0, 8.891e-34, 0.0, 2.354e-08, 1.962e-44, 3.543e-33, 0.0, 0.0, 0.0, 3.566e-38, 1.949e-33, 0.0, 0.0, 0.0, 1.8e-39, 1.892e-34, 0.0, 0.0, 1.751e-17, 4.27e-20, 9.948e-13, 4.593e-31, 3.904e-23, 2.632e-15, 0.0, 0.0, 0.0, 0.0, 0.0, 0.0, 0.0, 0.0, 0.0, 0.0, 0.0, 0.0, 0.0, 0.0, 0.0, 0.0, 0.0, 0.0, 0.0, 0.0, 0.0, 0.0, 0.0, 0.0, 0.0, 0.0, 0.0, 0.0, 0.0, 0.0, 0.0, 0.0, 0.0, 0.0, 0.0, 0.0, 0.0, 0.0, 0.0, 0.0, 0.0, 0.0, 0.0, 0.0, 0.0, 0.0, 0.0, 0.0, 0.0, 0.0, 0.0, 0.0, 0.0, 0.0, 0.0, 0.0, 0.0, 0.0, 0.0, 0.0, 0.0, 0.0, 0.0, 0.0, 0.0, 0.0, 0.0, 0.0, 0.0, 0.0, 0.0, 0.0, 0.0, 0.0, 0.0, 0.5, 0.5, 0.9952, 0.9594, 0.9913, 1.0, 1.0, 1.0, 1.0, 1.0, 0.9999, 1.0, 0.9999, 1.0, 1.0, 1.0, 1.0, 1.0, 1.0, 1.0, 1.0, 1.0, 1.0, 1.0, 0.5, 0.5, 0.9964, 0.9991, 1.0, 0.9974, 1.0, 1.0, 1.0, 0.9999, 1.0, 0.9944, 1.0, 1.0, 1.0, 1.0, 0.0, 0.0, 0.0, 0.0, 1.0, 1.0, 0.9997, 1.0, 1.0, 1.0, 1.0, 0.5, 0.5, 0.9958, 0.9759, 0.9875, 1.0, 1.0, 1.0, 1.0, 1.0, 0.9999, 1.0, 0.9999, 1.0, 1.0, 1.0, 1.0, 1.0, 1.0, 1.0, 1.0, 1.0, 1.0, 1.0, 0.5, 0.5, 0.9975, 0.9989, 1.0, 0.9979, 1.0, 1.0, 1.0, 0.9999, 1.0, 0.9937, 1.0, 1.0, 1.0, 1.0, 0.0, 0.0, 0.0, 0.0, 1.0, 1.0, 0.9997, 1.0, 1.0, 1.0, 1.0, 1.0, 0.9998, 1.0, 0.5, 1.0, 1.0, 0.9997, 1.0, 1.0, 1.0, 1.0, 1.0, 1.0, 0.9994, 1.0, 1.0, 0.9999, 1.0, 1.0, 1.0]): _vg.add([_i], _w, 'REPLACE')
_m = ob_yellow_bfly.modifiers.new('Armature', 'ARMATURE')
_m.object = ob_bfly_skel
_m = ob_yellow_bfly.modifiers.new('Auto Smooth', 'NODES')
_m.node_group = ng_auto_smooth
_gi = [s.identifier for s in ng_auto_smooth.interface.items_tree if s.item_type == 'SOCKET' and s.in_out == 'INPUT']
_m[_gi[1]] = 0.5236  # Angle
ob_lamp.location = (0.03111, 1.005, 4.19)
ob_lamp.rotation_euler = (0.6503, 0.05522, 1.866)
ob_lamp.lock_rotations_4d = False
ob_lamp.empty_display_type = 'ARROWS'
ob_lamp.color = (0.0, 0.0, 0.0, 0.0)
ob_lamp.lineart.crease_threshold = 0.0
ob_camera.location = (-0.4675, -0.2308, 7.166)
ob_camera.rotation_euler = (0.005868, -0.0808, -0.004849)
ob_camera.lock_rotations_4d = False
ob_camera.empty_display_type = 'ARROWS'
ob_camera.color = (0.0, 0.0, 0.0, 0.0)
ob_camera.display_type = 'WIRE'
ob_camera.lineart.crease_threshold = 0.0

# ---- collection membership
col_collection_1.objects.link(ob_bfly_skel)
col_collection_1.objects.link(ob_yellow_bfly)
col_collection_1.objects.link(ob_lamp)
col_collection_1.objects.link(ob_camera)

# ---- scene / render settings (as saved in the file)
scene.camera = ob_camera
scene.frame_start = 1; scene.frame_end = 31; scene.frame_set(0)
scene.render.engine = 'BLENDER_EEVEE_NEXT'
scene.render.resolution_percentage = 50
scene.render.fps = 60
scene.render.dither_intensity = 0.0
scene.cycles.use_denoising = False
scene.cycles.samples = 10
scene.cycles.sampling_pattern = 'TABULATED_SOBOL'
scene.cycles.light_sampling_threshold = 0.0
scene.cycles.use_adaptive_sampling = False
scene.cycles.use_light_tree = False
scene.cycles.blur_glossy = 0.0
scene.cycles.volume_bounces = 1
scene.cycles.pixel_filter_type = 'GAUSSIAN'
scene.cycles.sample_clamp_indirect = 0.0
scene.view_settings.view_transform = 'Standard'
bpy.context.view_layer.update()
